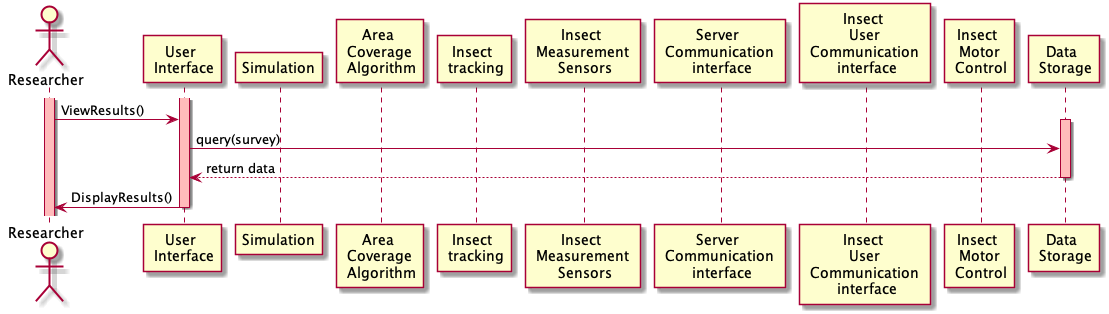

The diagram above was rendered by PlantUML. Its source (embedded in the PNG):
@startuml
actor "Researcher" as User
participant "User \n Interface" as ui
participant Simulation
participant "Area \n Coverage \n Algorithm" as area
participant "Insect \n tracking" as tracking
participant "Insect \n Measurement \n Sensors" as sensors
participant "Server \n Communication \n interface" as servercomm
participant "Insect \n User \n Communication \n interface" as insectcomm
participant "Insect \n Motor \n Control" as imc
participant "Data \n Storage" as ds

activate User #FFBBBB
activate ui #FFBBBB
User -> ui : ViewResults()
activate ds #FFBBBB
ui -> ds : query(survey)
ds --> ui : return data
deactivate ds 
ui -> User : DisplayResults()
deactivate ui


@enduml